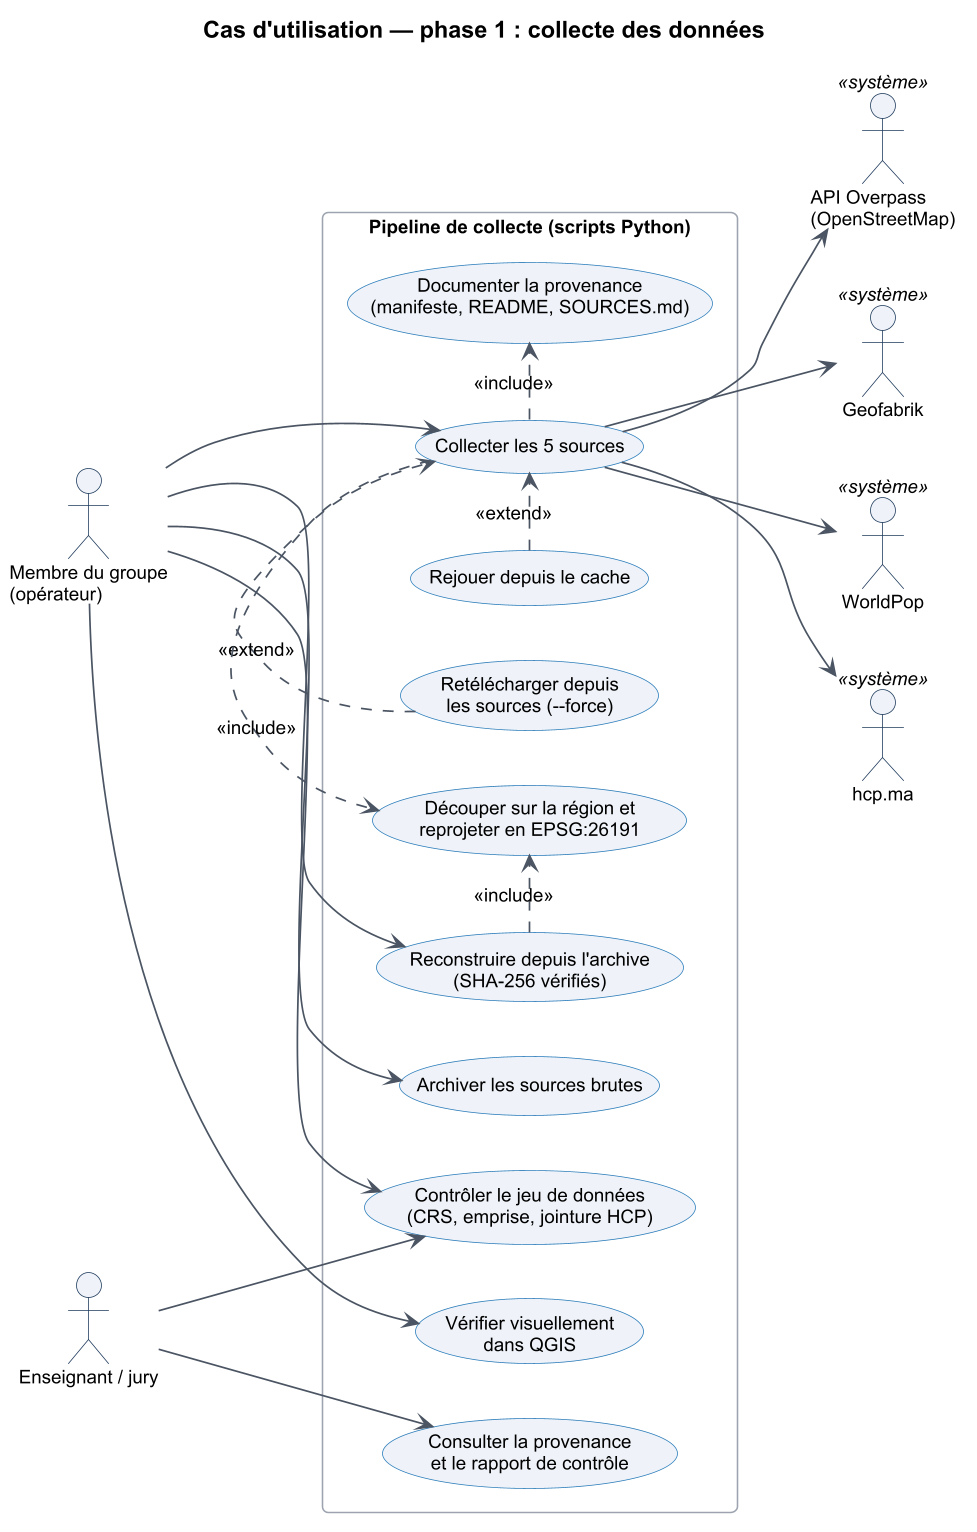

The diagram above was rendered by PlantUML. Its source (embedded in the PNG):
@startuml cas_utilisation
!include style.iuml
title Cas d'utilisation — phase 1 : collecte des données
left to right direction

actor "Membre du groupe\n(opérateur)" as Op
actor "Enseignant / jury" as Jury

rectangle "Pipeline de collecte (scripts Python)" {
  usecase "Collecter les 5 sources" as UC1
  usecase "Retélécharger depuis\nles sources (--force)" as UC2
  usecase "Rejouer depuis le cache" as UC3
  usecase "Découper sur la région et\nreprojeter en EPSG:26191" as UC4
  usecase "Documenter la provenance\n(manifeste, README, SOURCES.md)" as UC5
  usecase "Contrôler le jeu de données\n(CRS, emprise, jointure HCP)" as UC6
  usecase "Archiver les sources brutes" as UC7
  usecase "Reconstruire depuis l'archive\n(SHA-256 vérifiés)" as UC8
  usecase "Vérifier visuellement\ndans QGIS" as UC9
  usecase "Consulter la provenance\net le rapport de contrôle" as UC10
}

actor "API Overpass\n(OpenStreetMap)" as OSM <<système>>
actor "Geofabrik" as GF <<système>>
actor "WorldPop" as WP <<système>>
actor "hcp.ma" as HCP <<système>>

Op --> UC1
Op --> UC6
Op --> UC7
Op --> UC8
Op --> UC9
Jury --> UC10
Jury --> UC6

UC2 .> UC1 : <<extend>>
UC3 .> UC1 : <<extend>>
UC1 .> UC4 : <<include>>
UC1 .> UC5 : <<include>>
UC8 .> UC4 : <<include>>

UC1 --> OSM
UC1 --> GF
UC1 --> WP
UC1 --> HCP
@enduml